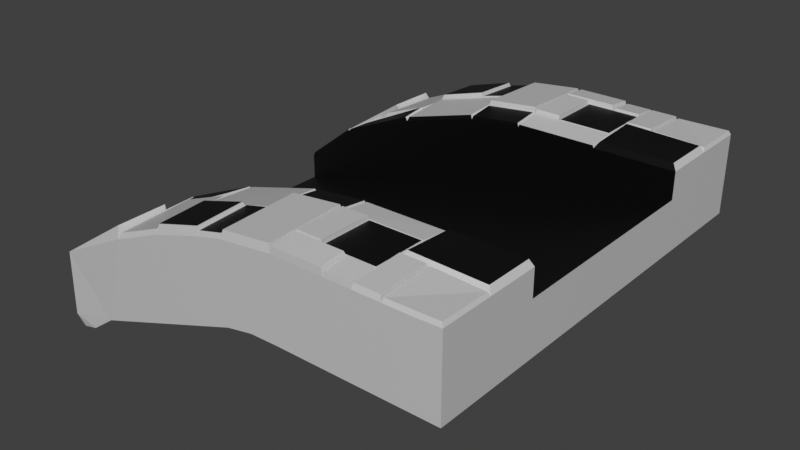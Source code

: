 # Source: BrickCliff.blend  (saved by Blender 2.93.21; exported with 4.5.12 LTS)
import bpy
from mathutils import Matrix  # noqa: F401  (used for matrix-valued properties, if any)

bpy.ops.wm.read_factory_settings(use_empty=True)
scene = bpy.context.scene
scene.name = 'Scene'

# ---- collections
col_collection = bpy.data.collections.new('Collection'); scene.collection.children.link(col_collection)

# ---- materials (node trees are filled in below, after node groups)
mat_rock = bpy.data.materials.new('Rock')
mat_rock.use_transparent_shadow = False
mat_path = bpy.data.materials.new('Path')
mat_path.use_transparent_shadow = False
mat_pathsides = bpy.data.materials.new('PathSides')
mat_pathsides.use_transparent_shadow = False
mat_rock01 = bpy.data.materials.new('Rock01')
mat_rock01.use_transparent_shadow = False

# ---- material node trees
mat_rock.use_nodes = True; mat_rock.node_tree.nodes.clear()
_N = mat_rock.node_tree.nodes; _L = mat_rock.node_tree.links
n0 = _N.new('ShaderNodeBsdfPrincipled'); n0.name = 'Principled BSDF'; n0.location = (10, 300)
n0.distribution = 'GGX'
n0.subsurface_method = 'BURLEY'
n0.inputs[0].default_value = (0.5926, 0.5926, 0.5926, 1.0)
n0.inputs[3].default_value = 1.45
n0.inputs[27].default_value = (0.0, 0.0, 0.0, 1.0)
n0.inputs[28].default_value = 1.0
n1 = _N.new('ShaderNodeOutputMaterial'); n1.name = 'Material Output'; n1.location = (300, 300)
_L.new(n0.outputs[0], n1.inputs[0])
n1.is_active_output = True
mat_path.use_nodes = True; mat_path.node_tree.nodes.clear()
_N = mat_path.node_tree.nodes; _L = mat_path.node_tree.links
n0 = _N.new('ShaderNodeBsdfPrincipled'); n0.name = 'Principled BSDF'; n0.location = (10, 300)
n0.distribution = 'GGX'
n0.subsurface_method = 'BURLEY'
n0.inputs[0].default_value = (0.0, 0.0, 0.0, 1.0)
n0.inputs[3].default_value = 1.45
n0.inputs[27].default_value = (0.0, 0.0, 0.0, 1.0)
n0.inputs[28].default_value = 1.0
n1 = _N.new('ShaderNodeOutputMaterial'); n1.name = 'Material Output'; n1.location = (300, 300)
_L.new(n0.outputs[0], n1.inputs[0])
n1.is_active_output = True
mat_pathsides.use_nodes = True; mat_pathsides.node_tree.nodes.clear()
_N = mat_pathsides.node_tree.nodes; _L = mat_pathsides.node_tree.links
n0 = _N.new('ShaderNodeBsdfPrincipled'); n0.name = 'Principled BSDF'; n0.location = (10, 300)
n0.distribution = 'GGX'
n0.subsurface_method = 'BURLEY'
n0.inputs[0].default_value = (0.0, 0.0, 0.0, 1.0)
n0.inputs[3].default_value = 1.45
n0.inputs[27].default_value = (0.0, 0.0, 0.0, 1.0)
n0.inputs[28].default_value = 1.0
n1 = _N.new('ShaderNodeOutputMaterial'); n1.name = 'Material Output'; n1.location = (300, 300)
_L.new(n0.outputs[0], n1.inputs[0])
n1.is_active_output = True
mat_rock01.use_nodes = True; mat_rock01.node_tree.nodes.clear()
_N = mat_rock01.node_tree.nodes; _L = mat_rock01.node_tree.links
n0 = _N.new('ShaderNodeBsdfPrincipled'); n0.name = 'Principled BSDF'; n0.location = (10, 300)
n0.distribution = 'GGX'
n0.subsurface_method = 'BURLEY'
n0.inputs[0].default_value = (0.0, 0.0, 0.0, 1.0)
n0.inputs[3].default_value = 1.45
n0.inputs[27].default_value = (0.0, 0.0, 0.0, 1.0)
n0.inputs[28].default_value = 1.0
n1 = _N.new('ShaderNodeOutputMaterial'); n1.name = 'Material Output'; n1.location = (300, 300)
_L.new(n0.outputs[0], n1.inputs[0])
n1.is_active_output = True

# ---- world
world_world = bpy.data.worlds.new('World'); scene.world = world_world
world_world.use_nodes = True; world_world.node_tree.nodes.clear()
_N = world_world.node_tree.nodes; _L = world_world.node_tree.links
n0 = _N.new('ShaderNodeOutputWorld'); n0.name = 'World Output'; n0.location = (300, 300)
n1 = _N.new('ShaderNodeBackground'); n1.name = 'Background'; n1.location = (10, 300)
n1.inputs[0].default_value = (0.05088, 0.05088, 0.05088, 1.0)
_L.new(n1.outputs[0], n0.inputs[0])
n0.is_active_output = True
world_world.color = (0.05088, 0.05088, 0.05088)
world_world.use_sun_shadow = False
world_world.sun_shadow_jitter_overblur = 0.0

# ---- meshes
me_cube_001 = bpy.data.meshes.new('Cube.001')
me_cube_001.from_pydata([(-5.0, 5.0, -0.5557), (5.0, 5.0, 1.897), (-5.0, 2.5, -0.5254), (-5.0, 3.125, -0.5254), (-5.0, 3.75, -0.5254), (-5.0, 4.375, -0.5347), (-5.0, 5.0, -1.15), (-5.0, 5.0, -1.775), (-4.794, 4.967, -2.027), (-4.375, 5.0, -0.455), (-3.75, 5.0, 0.1132), (-3.125, 5.0, 0.6763), (-2.5, 5.0, 0.9104), (-1.875, 5.0, 1.203), (-1.25, 5.0, 1.466), (-0.625, 5.0, 1.586), (0.0, 5.0, 1.739), (0.625, 5.0, 1.861), (1.25, 5.0, 1.877), (1.875, 5.0, 1.877), (2.5, 5.0, 1.877), (3.125, 5.0, 1.877), (3.75, 5.0, 1.877), (4.375, 5.0, 1.877), (5.0, 5.0, 1.272), (5.0, 5.0, 0.6471), (5.0, 5.0, 0.02215), (5.0, 4.375, 1.897), (5.0, 3.75, 1.897), (5.0, 3.125, 1.897), (5.0, 2.5, 1.897), (-4.794, -0.03306, -2.027), (-5.0, 0.0, -1.775), (-5.0, 0.0, -1.15), (-4.794, 0.5919, -2.027), (-5.0, 0.625, -1.775), (-5.0, 0.625, -1.15), (-4.794, 1.217, -2.027), (-5.0, 1.25, -1.775), (-5.0, 1.25, -1.15), (-4.794, 1.842, -2.027), (-5.0, 1.875, -1.775), (-5.0, 1.875, -1.15), (-4.794, 2.467, -2.027), (-5.0, 2.5, -1.775), (-5.0, 2.5, -1.15), (-4.794, 3.092, -2.027), (-5.0, 3.125, -1.775), (-5.0, 3.125, -1.15), (-4.794, 3.717, -2.027), (-5.0, 3.75, -1.775), (-5.0, 3.75, -1.15), (-4.794, 4.342, -2.027), (-5.0, 4.375, -1.775), (-5.0, 4.375, -1.15), (-4.375, 5.0, -1.903), (-4.375, 5.0, -1.381), (-4.375, 5.0, -0.9637), (-3.75, 5.0, -1.456), (-3.75, 5.0, -1.089), (-3.75, 5.0, -0.4638), (-3.125, 5.0, -1.14), (-3.125, 5.0, -0.5242), (-3.125, 5.0, 0.09496), (-2.5, 5.0, -0.8966), (-2.5, 5.0, -0.323), (-2.5, 5.0, 0.302), (-1.875, 5.0, -0.644), (-1.875, 5.0, -0.02663), (-1.875, 5.0, 0.5984), (-1.25, 5.0, -0.3894), (-1.25, 5.0, 0.2356), (-1.25, 5.0, 0.8606), (-0.625, 5.0, -0.269), (-0.625, 5.0, 0.356), (-0.625, 5.0, 0.981), (0.0, 5.0, -0.1157), (0.0, 5.0, 0.5093), (0.0, 5.0, 1.134), (0.625, 5.0, 0.006373), (0.625, 5.0, 0.6314), (0.625, 5.0, 1.256), (1.25, 5.0, 0.02215), (1.25, 5.0, 0.6471), (1.25, 5.0, 1.272), (1.875, 5.0, 0.02215), (1.875, 5.0, 0.6471), (1.875, 5.0, 1.272), (2.5, 5.0, 0.02215), (2.5, 5.0, 0.6471), (2.5, 5.0, 1.271), (3.125, 5.0, 0.02215), (3.125, 5.0, 0.6471), (3.125, 5.0, 1.197), (3.75, 5.0, 0.02215), (3.75, 5.0, 0.6471), (3.75, 5.0, 1.271), (4.375, 5.0, 0.02215), (4.375, 5.0, 0.6471), (4.375, 5.0, 1.272), (5.0, 4.375, 0.02215), (5.0, 4.375, 0.6471), (5.0, 4.375, 1.272), (5.0, 3.75, 0.02215), (5.0, 3.75, 0.6471), (5.0, 3.75, 1.272), (5.0, 3.125, 0.02215), (5.0, 3.125, 0.6471), (5.0, 3.125, 1.272), (5.0, 2.5, 0.02215), (5.0, 2.5, 0.6471), (5.0, 2.5, 1.272), (5.0, 1.875, 0.02215), (5.0, 1.875, 0.6471), (5.0, 1.875, 1.272), (5.0, 1.25, 0.02215), (5.0, 1.25, 0.6471), (5.0, 1.25, 1.272), (5.0, 0.625, 0.02215), (5.0, 0.625, 0.6471), (5.0, 0.625, 1.272), (5.0, 0.0, 0.02215), (5.0, 0.0, 0.6471), (5.0, 0.0, 1.272), (3.101, 4.351, 2.014), (3.75, 4.375, 1.952), (3.125, 4.375, 1.952), (2.5, 4.375, 1.952), (1.875, 4.375, 1.952), (1.25, 4.375, 1.952), (1.266, 4.344, 2.101), (0.0, 4.375, 1.816), (-0.625, 4.375, 1.664), (-0.607, 4.971, 1.705), (-1.875, 4.375, 1.313), (-2.518, 3.094, 1.136), (-3.125, 4.375, 0.755), (4.375, 3.75, 1.952), (3.75, 3.75, 1.952), (3.125, 3.75, 1.952), (3.15, 4.958, 2.001), (1.875, 3.75, 1.952), (1.25, 3.75, 1.952), (1.859, 4.344, 2.101), (0.0, 3.75, 1.81), (-0.625, 3.75, 1.658), (-1.25, 3.75, 1.541), (-1.875, 3.75, 1.287), (-1.93, 3.094, 1.369), (-3.125, 3.75, 0.7612), (-3.75, 3.75, 0.4335), (-4.375, 3.75, -0.09482), (4.378, 4.96, 1.968), (3.796, 4.96, 1.968), (3.125, 3.125, 1.952), (2.5, 3.125, 1.952), (1.875, 3.125, 1.952), (1.25, 3.125, 1.952), (0.625, 3.125, 1.934), (0.0, 3.125, 1.81), (-1.25, 4.946, 1.663), (-1.81, 4.946, 1.439), (-1.875, 3.125, 1.287), (-2.5, 3.125, 1.033), (-3.125, 3.125, 0.7698), (-3.75, 3.125, 0.4442), (-3.136, 3.739, 0.8199), (4.375, 2.5, 1.877), (3.75, 2.5, 1.877), (3.125, 2.5, 1.888), (2.5, 2.5, 1.877), (1.875, 2.5, 1.877), (1.25, 2.5, 1.877), (0.625, 2.5, 1.86), (0.0, 2.5, 1.736), (-0.625, 2.5, 1.624), (-1.25, 2.5, 1.486), (-1.875, 2.5, 1.216), (-2.5, 2.5, 0.9619), (-3.125, 2.5, 0.734), (-3.75, 2.5, 0.4772), (-4.375, 2.5, -0.07194), (4.911, 3.682, 2.041), (4.911, 3.118, 2.041), (4.911, 2.555, 2.041), (4.347, 3.682, 2.091), (3.784, 3.682, 2.091), (3.22, 3.682, 2.091), (4.347, 3.118, 2.091), (3.784, 3.118, 2.091), (3.22, 3.118, 2.091), (4.347, 2.555, 2.023), (3.784, 2.555, 2.023), (3.22, 2.555, 2.033), (4.959, 4.96, 1.986), (4.959, 4.379, 1.986), (4.959, 3.798, 1.986), (4.378, 4.379, 2.037), (3.796, 4.379, 2.037), (4.378, 3.798, 2.037), (3.796, 3.798, 2.037), (2.5, 4.351, 2.014), (1.899, 4.351, 2.014), (3.101, 3.75, 2.014), (2.5, 3.75, 2.014), (1.899, 3.75, 2.014), (3.101, 3.149, 2.014), (2.5, 3.149, 2.014), (1.899, 3.149, 2.014), (3.725, 4.958, 2.001), (3.725, 4.382, 2.07), (3.15, 4.382, 2.07), (3.725, 3.806, 2.07), (3.15, 3.806, 2.07), (2.526, 4.987, 1.991), (3.099, 4.987, 1.991), (3.099, 4.414, 2.06), (2.526, 4.414, 2.06), (1.305, 4.992, 2.044), (1.875, 4.992, 2.044), (2.445, 4.992, 2.044), (2.445, 4.422, 2.112), (1.875, 4.422, 2.112), (1.305, 4.422, 2.112), (0.03026, 4.962, 1.93), (0.625, 4.962, 2.045), (1.22, 4.962, 2.061), (1.22, 4.367, 2.131), (0.625, 4.367, 2.116), (0.03026, 4.367, 2.001), (1.22, 3.772, 2.131), (0.625, 3.772, 2.114), (0.03026, 3.772, 1.999), (1.22, 3.178, 2.131), (0.625, 3.178, 2.115), (0.03026, 3.178, 1.999), (1.859, 3.75, 2.101), (1.266, 3.75, 2.101), (1.859, 3.156, 2.101), (1.266, 3.156, 2.101), (3.105, 3.112, 2.01), (2.493, 3.112, 2.01), (1.881, 3.112, 2.01), (1.27, 3.112, 2.01), (3.105, 2.5, 1.947), (2.493, 2.5, 1.937), (1.881, 2.5, 1.937), (1.27, 2.5, 1.937), (1.218, 3.1, 2.027), (0.625, 3.1, 2.009), (0.0324, 3.1, 1.893), (1.218, 2.507, 1.956), (0.625, 2.507, 1.939), (0.0324, 2.507, 1.823), (-0.0447, 3.716, 1.896), (-0.6399, 3.716, 1.752), (-1.235, 3.716, 1.646), (-1.83, 3.716, 1.405), (-0.0447, 3.121, 1.896), (-0.6399, 3.121, 1.752), (-1.235, 3.121, 1.636), (-1.83, 3.121, 1.393), (-0.0447, 2.526, 1.825), (-0.6399, 2.526, 1.72), (-1.235, 2.526, 1.589), (-1.83, 2.526, 1.324), (-0.69, 4.946, 1.762), (-0.69, 4.386, 1.829), (-1.25, 4.386, 1.729), (-1.81, 4.386, 1.517), (-0.69, 3.826, 1.829), (-1.25, 3.826, 1.73), (-1.81, 3.826, 1.507), (-0.01802, 4.971, 1.85), (-0.01802, 4.382, 1.92), (-0.607, 4.382, 1.775), (-0.01802, 3.793, 1.917), (-0.607, 3.793, 1.773), (-3.073, 4.926, 0.8173), (-2.5, 4.926, 1.022), (-1.927, 4.926, 1.287), (-1.927, 4.353, 1.376), (-2.5, 4.353, 1.125), (-3.073, 4.353, 0.892), (-1.927, 3.779, 1.354), (-2.5, 3.779, 1.129), (-3.073, 3.779, 0.899), (-1.927, 3.206, 1.348), (-2.5, 3.206, 1.12), (-3.073, 3.206, 0.9086), (-3.107, 3.094, 0.9038), (-3.695, 3.094, 0.5135), (-1.93, 2.506, 1.3), (-2.518, 2.506, 1.066), (-3.107, 2.506, 0.8562), (-3.695, 2.506, 0.5356), (-4.974, 2.525, -0.4466), (-4.974, 3.122, -0.4466), (-4.974, 3.718, -0.4466), (-3.781, 3.718, 0.4553), (-4.377, 3.718, -0.02169), (-3.781, 3.122, 0.4693), (-4.377, 3.122, 0.06723), (-3.781, 2.525, 0.4985), (-4.377, 2.525, -0.006616), (-3.739, 3.739, 0.4612), (-3.136, 3.136, 0.8321), (-3.739, 3.136, 0.476), (-5.026, 3.766, -0.2675), (-5.023, 4.357, -0.2711), (-5.022, 4.948, -0.2764), (-4.568, 4.975, 0.02671), (-3.911, 4.94, 0.465), (-3.219, 4.895, 0.9195), (-3.2, 4.296, 0.9448), (-3.817, 4.319, 0.5338), (-4.498, 4.362, 0.07912), (-3.214, 3.709, 0.9427), (-3.813, 3.726, 0.5427), (-4.422, 3.747, 0.1361), (0.0, 0.0, -0.1157)], [], [(31, 35, 34), (32, 36, 35), (34, 38, 37), (35, 39, 38), (37, 41, 40), (39, 41, 38), (40, 44, 43), (42, 44, 41), (43, 47, 46), (45, 47, 44), (46, 50, 49), (48, 50, 47), (49, 53, 52), (51, 53, 50), (2, 48, 45), (3, 51, 48), (4, 54, 51), (5, 6, 54), (54, 7, 53), (53, 8, 52), (56, 58, 55), (56, 60, 59), (59, 61, 58), (60, 62, 59), (62, 64, 61), (63, 65, 62), (64, 68, 67), (65, 69, 68), (67, 71, 70), (68, 72, 71), (71, 73, 70), (72, 74, 71), (74, 76, 73), (75, 77, 74), (76, 80, 79), (77, 81, 80), (79, 83, 82), (81, 83, 80), (83, 85, 82), (84, 86, 83), (85, 89, 88), (86, 90, 89), (89, 91, 88), (89, 93, 92), (91, 95, 94), (93, 95, 92), (94, 98, 97), (96, 98, 95), (7, 55, 8), (7, 57, 56), (6, 9, 57), (57, 10, 60), (10, 63, 60), (11, 66, 63), (12, 69, 66), (69, 14, 72), (14, 75, 72), (75, 16, 78), (78, 17, 81), (17, 84, 81), (18, 87, 84), (87, 20, 90), (90, 21, 93), (21, 96, 93), (22, 99, 96), (23, 24, 99), (99, 25, 98), (98, 26, 97), (101, 103, 100), (101, 105, 104), (104, 106, 103), (105, 107, 104), (107, 109, 106), (108, 110, 107), (109, 113, 112), (110, 114, 113), (112, 116, 115), (113, 117, 116), (116, 118, 115), (117, 119, 116), (119, 121, 118), (120, 122, 119), (25, 100, 26), (25, 102, 101), (24, 27, 102), (102, 28, 105), (28, 108, 105), (29, 111, 108), (1, 23, 152, 194), (139, 138, 212, 213), (128, 141, 205, 202), (126, 127, 201, 124), (128, 129, 130, 143), (236, 239, 238), (143, 237, 236), (144, 131, 274, 276), (15, 14, 160, 266), (145, 132, 267, 270), (135, 294, 293), (135, 292, 148), (152, 195, 194), (198, 199, 197), (156, 155, 207, 208), (154, 139, 203, 206), (142, 157, 239, 237), (144, 159, 235, 232), (142, 129, 227, 230), (269, 271, 268), (268, 270, 267), (159, 144, 254, 258), (136, 149, 286, 283), (162, 147, 284, 287), (149, 150, 305, 166), (3, 2, 296, 297), (154, 169, 193, 190), (167, 30, 184, 191), (171, 170, 245, 246), (155, 156, 242, 241), (169, 154, 240, 244), (159, 174, 253, 250), (173, 172, 251, 252), (175, 174, 262, 263), (144, 145, 255, 254), (147, 162, 261, 257), (162, 163, 135, 148), (164, 165, 291, 290), (165, 180, 295, 291), (150, 151, 300, 299), (138, 137, 199, 200), (27, 1, 194, 195), (126, 139, 213, 211), (21, 20, 214, 215), (19, 18, 218, 219), (129, 128, 222, 223), (158, 157, 233, 234), (17, 16, 224, 225), (16, 15, 133, 273), (134, 147, 272, 269), (146, 145, 270, 271), (134, 13, 280, 281), (13, 12, 279, 280), (11, 10, 312, 313), (5, 4, 308, 309), (149, 136, 314, 317), (10, 9, 311, 312), (151, 4, 298, 300), (2, 181, 304, 296), (30, 29, 183, 184), (168, 167, 191, 192), (125, 138, 200, 198), (111, 45, 42), (174, 177, 45), (31, 32, 35), (32, 33, 36), (34, 35, 38), (35, 36, 39), (37, 38, 41), (39, 42, 41), (40, 41, 44), (42, 45, 44), (43, 44, 47), (45, 48, 47), (46, 47, 50), (48, 51, 50), (49, 50, 53), (51, 54, 53), (2, 3, 48), (3, 4, 51), (4, 5, 54), (5, 0, 6), (54, 6, 7), (53, 7, 8), (56, 59, 58), (56, 57, 60), (59, 62, 61), (60, 63, 62), (62, 65, 64), (63, 66, 65), (64, 65, 68), (65, 66, 69), (67, 68, 71), (68, 69, 72), (71, 74, 73), (72, 75, 74), (74, 77, 76), (75, 78, 77), (76, 77, 80), (77, 78, 81), (79, 80, 83), (81, 84, 83), (83, 86, 85), (84, 87, 86), (85, 86, 89), (86, 87, 90), (89, 92, 91), (89, 90, 93), (91, 92, 95), (93, 96, 95), (94, 95, 98), (96, 99, 98), (7, 56, 55), (7, 6, 57), (6, 0, 9), (57, 9, 10), (10, 11, 63), (11, 12, 66), (12, 13, 69), (69, 13, 14), (14, 15, 75), (75, 15, 16), (78, 16, 17), (17, 18, 84), (18, 19, 87), (87, 19, 20), (90, 20, 21), (21, 22, 96), (22, 23, 99), (23, 1, 24), (99, 24, 25), (98, 25, 26), (101, 104, 103), (101, 102, 105), (104, 107, 106), (105, 108, 107), (107, 110, 109), (108, 111, 110), (109, 110, 113), (110, 111, 114), (112, 113, 116), (113, 114, 117), (116, 119, 118), (117, 120, 119), (119, 122, 121), (120, 123, 122), (25, 101, 100), (25, 24, 102), (24, 1, 27), (102, 27, 28), (28, 29, 108), (29, 30, 111), (137, 28, 196, 199), (22, 21, 140, 209), (127, 128, 202, 201), (141, 156, 208, 205), (129, 142, 237, 130), (16, 131, 229, 224), (131, 144, 232, 229), (15, 132, 275, 133), (14, 13, 161, 160), (132, 15, 266, 267), (164, 163, 288, 289), (149, 164, 289, 286), (151, 150, 318, 319), (9, 0, 310, 311), (137, 138, 186, 185), (29, 28, 182, 183), (139, 126, 124, 203), (155, 154, 206, 207), (156, 141, 236, 238), (157, 142, 230, 233), (129, 18, 226, 227), (174, 159, 258, 262), (177, 176, 264, 265), (146, 147, 257, 256), (12, 11, 278, 279), (147, 134, 281, 284), (150, 165, 307, 305), (4, 3, 297, 298), (28, 137, 185, 182), (139, 154, 190, 187), (170, 169, 244, 245), (172, 171, 246, 247), (154, 155, 241, 240), (157, 158, 249, 248), (174, 173, 252, 253), (162, 177, 265, 261), (176, 175, 263, 264), (145, 146, 256, 255), (179, 178, 293, 294), (163, 164, 290, 135), (177, 162, 148, 292), (180, 165, 301, 303), (23, 22, 153, 152), (28, 27, 195, 196), (125, 22, 209, 210), (126, 21, 215, 216), (128, 127, 221, 222), (20, 19, 219, 220), (18, 17, 225, 226), (159, 158, 234, 235), (145, 144, 276, 277), (13, 134, 269, 161), (147, 146, 271, 272), (163, 162, 287, 288), (11, 136, 283, 278), (4, 151, 319, 308), (150, 149, 317, 318), (0, 5, 309, 310), (136, 11, 313, 314), (165, 150, 299, 301), (181, 180, 303, 304), (169, 168, 192, 193), (138, 139, 187, 186), (22, 125, 198, 153), (31, 34, 76), (34, 37, 70), (37, 40, 67), (37, 67, 70), (40, 43, 67), (46, 49, 58), (49, 52, 55), (43, 46, 64), (67, 43, 64), (49, 55, 58), (52, 8, 55), (58, 61, 46), (64, 46, 61), (34, 70, 73), (73, 76, 34), (76, 79, 121), (76, 121, 320), (118, 79, 115), (79, 82, 115), (82, 85, 115), (88, 91, 106), (91, 94, 106), (85, 88, 112), (115, 85, 112), (79, 118, 121), (94, 97, 100), (97, 26, 100), (100, 103, 94), (103, 106, 94), (109, 112, 88), (106, 109, 88), (123, 120, 33), (36, 33, 120), (36, 120, 117), (117, 114, 39), (114, 111, 42), (117, 39, 36), (39, 114, 42), (181, 2, 45), (45, 111, 174), (111, 30, 167), (111, 167, 168), (180, 181, 45), (178, 179, 180), (175, 176, 177), (177, 178, 45), (178, 180, 45), (111, 168, 170), (168, 169, 170), (171, 172, 111), (172, 173, 111), (111, 173, 174), (170, 171, 111), (174, 175, 177), (186, 188, 185), (187, 189, 186), (188, 192, 191), (189, 193, 192), (183, 191, 184), (182, 188, 183), (186, 189, 188), (187, 190, 189), (188, 189, 192), (189, 190, 193), (183, 188, 191), (182, 185, 188), (152, 198, 197), (197, 196, 195), (198, 200, 199), (152, 197, 195), (152, 153, 198), (197, 199, 196), (124, 204, 203), (201, 205, 204), (203, 207, 206), (204, 208, 207), (124, 201, 204), (201, 202, 205), (203, 204, 207), (204, 205, 208), (211, 212, 210), (209, 211, 210), (211, 213, 212), (209, 140, 211), (21, 126, 211, 140), (138, 125, 210, 212), (214, 216, 215), (214, 217, 216), (127, 126, 216, 217), (20, 127, 217, 214), (219, 221, 220), (218, 222, 219), (219, 222, 221), (218, 223, 222), (18, 129, 223, 218), (127, 20, 220, 221), (227, 231, 230), (229, 231, 228), (230, 234, 233), (232, 234, 231), (225, 227, 226), (225, 229, 228), (227, 228, 231), (229, 232, 231), (230, 231, 234), (232, 235, 234), (225, 228, 227), (225, 224, 229), (143, 130, 237), (236, 237, 239), (157, 156, 238, 239), (141, 128, 143, 236), (241, 244, 240), (242, 245, 241), (243, 246, 242), (241, 245, 244), (242, 246, 245), (243, 247, 246), (157, 172, 247, 243), (156, 157, 243, 242), (249, 251, 248), (249, 253, 252), (249, 252, 251), (249, 250, 253), (172, 157, 248, 251), (158, 159, 250, 249), (255, 258, 254), (256, 259, 255), (257, 260, 256), (258, 263, 262), (259, 264, 263), (261, 264, 260), (255, 259, 258), (256, 260, 259), (257, 261, 260), (258, 259, 263), (259, 260, 264), (261, 265, 264), (160, 267, 266), (161, 268, 160), (268, 271, 270), (269, 272, 271), (160, 268, 267), (161, 269, 268), (275, 276, 274), (273, 275, 274), (275, 277, 276), (273, 133, 275), (131, 16, 273, 274), (132, 145, 277, 275), (281, 285, 284), (282, 286, 285), (285, 287, 284), (286, 288, 285), (280, 282, 281), (279, 283, 282), (281, 282, 285), (282, 283, 286), (285, 288, 287), (286, 289, 288), (280, 279, 282), (279, 278, 283), (291, 294, 290), (135, 293, 292), (135, 290, 294), (291, 295, 294), (180, 179, 294, 295), (178, 177, 292, 293), (299, 302, 301), (302, 303, 301), (298, 302, 300), (297, 304, 302), (299, 300, 302), (302, 304, 303), (298, 297, 302), (297, 296, 304), (166, 307, 306), (166, 305, 307), (165, 164, 306, 307), (164, 149, 166, 306), (314, 318, 317), (315, 319, 318), (312, 314, 313), (312, 316, 315), (311, 309, 316), (316, 308, 319), (314, 315, 318), (315, 316, 319), (312, 315, 314), (312, 311, 316), (311, 310, 309), (316, 309, 308), (31, 76, 320)])
me_cube_001.polygons.foreach_set('material_index', [0, 0, 0, 0, 0, 0, 0, 0, 0, 0, 0, 0, 0, 0, 0, 0, 0, 0, 0, 0, 0, 0, 0, 0, 0, 0, 0, 0, 0, 0, 0, 0, 0, 0, 0, 0, 0, 0, 0, 0, 0, 0, 0, 0, 0, 0, 0, 0, 0, 0, 0, 0, 0, 0, 0, 0, 0, 0, 0, 0, 0, 0, 0, 0, 0, 0, 0, 0, 0, 0, 0, 0, 0, 0, 0, 0, 0, 0, 0, 0, 0, 0, 0, 0, 0, 0, 0, 0, 0, 0, 0, 0, 0, 0, 0, 0, 0, 0, 3, 3, 0, 0, 0, 0, 0, 0, 0, 3, 3, 0, 0, 0, 0, 0, 0, 2, 2, 0, 0, 0, 2, 2, 0, 0, 0, 0, 0, 0, 0, 0, 0, 0, 0, 0, 0, 0, 0, 0, 0, 0, 0, 0, 0, 0, 0, 0, 2, 0, 2, 0, 1, 2, 0, 0, 0, 0, 0, 0, 0, 0, 0, 0, 0, 0, 0, 0, 0, 0, 0, 0, 0, 0, 0, 0, 0, 0, 0, 0, 0, 0, 0, 0, 0, 0, 0, 0, 0, 0, 0, 0, 0, 0, 0, 0, 0, 0, 0, 0, 0, 0, 0, 0, 0, 0, 0, 0, 0, 0, 0, 0, 0, 0, 0, 0, 0, 0, 0, 0, 0, 0, 0, 0, 0, 0, 0, 0, 0, 0, 0, 0, 0, 0, 0, 0, 0, 0, 0, 0, 0, 0, 0, 0, 0, 0, 0, 0, 0, 0, 0, 0, 0, 0, 0, 0, 0, 0, 0, 0, 0, 0, 0, 0, 2, 0, 0, 0, 0, 0, 0, 0, 2, 2, 0, 0, 2, 0, 2, 0, 2, 0, 0, 0, 0, 0, 0, 0, 0, 0, 0, 0, 0, 0, 0, 0, 0, 0, 0, 0, 0, 0, 2, 2, 0, 0, 0, 0, 0, 0, 0, 0, 0, 0, 0, 0, 0, 0, 0, 0, 0, 0, 0, 0, 0, 0, 0, 0, 0, 0, 0, 0, 0, 0, 0, 0, 0, 1, 1, 1, 1, 1, 1, 1, 2, 2, 2, 2, 2, 2, 2, 2, 2, 2, 2, 2, 2, 2, 2, 2, 3, 3, 3, 3, 3, 3, 3, 3, 3, 3, 3, 3, 0, 0, 0, 0, 0, 0, 3, 3, 3, 3, 3, 3, 3, 3, 0, 0, 0, 0, 0, 0, 0, 0, 0, 0, 0, 0, 0, 0, 0, 0, 0, 0, 0, 0, 0, 0, 0, 0, 0, 0, 0, 0, 0, 0, 0, 0, 0, 0, 0, 0, 0, 0, 0, 0, 3, 3, 3, 3, 0, 0, 0, 0, 0, 0, 0, 0, 0, 0, 0, 0, 0, 0, 3, 3, 3, 3, 3, 3, 3, 3, 3, 3, 0, 0, 0, 0, 0, 0, 0, 0, 0, 0, 0, 0, 0, 0, 3, 3, 3, 3, 2, 2, 0, 0, 0, 0, 0, 0, 0, 0, 3, 3, 0, 0, 3, 3, 3, 3, 3, 3, 3, 3, 3, 3, 3, 3, 0])
_uv = me_cube_001.uv_layers.new(name='UVMap')
_uv.uv.foreach_set('vector', [0.5781, 0.125, 0.5938, 0.1406, 0.5781, 0.1406, 0.5938, 0.125, 0.6094, 0.1406, 0.5938, 0.1406, 0.5781, 0.1406, 0.5938, 0.1563, 0.5781, 0.1563, 0.5938, 0.1406, 0.6094, 0.1563, 0.5938, 0.1563, 0.5781, 0.1563, 0.5938, 0.1719, 0.5781, 0.1719, 0.6094, 0.1563, 0.5938, 0.1719, 0.5938, 0.1563, 0.5781, 0.1719, 0.5938, 0.1875, 0.5781, 0.1875, 0.6094, 0.1719, 0.5938, 0.1875, 0.5938, 0.1719, 0.5781, 0.1875, 0.5938, 0.2031, 0.5781, 0.2031, 0.6094, 0.1875, 0.5938, 0.2031, 0.5938, 0.1875, 0.5781, 0.2031, 0.5938, 0.2188, 0.5781, 0.2188, 0.6094, 0.2031, 0.5938, 0.2188, 0.5938, 0.2031, 0.5781, 0.2188, 0.5938, 0.2344, 0.5781, 0.2344, 0.6094, 0.2188, 0.5938, 0.2344, 0.5938, 0.2188, 0.625, 0.1875, 0.6094, 0.2031, 0.6094, 0.1875, 0.625, 0.2031, 0.6094, 0.2188, 0.6094, 0.2031, 0.625, 0.2188, 0.6094, 0.2344, 0.6094, 0.2188, 0.625, 0.2344, 0.6094, 0.25, 0.6094, 0.2344, 0.6094, 0.2344, 0.5938, 0.25, 0.5938, 0.2344, 0.5938, 0.2344, 0.5781, 0.25, 0.5781, 0.2344, 0.5938, 0.2656, 0.5781, 0.2813, 0.5781, 0.2656, 0.5938, 0.2656, 0.6094, 0.2813, 0.5938, 0.2813, 0.5938, 0.2813, 0.5781, 0.2969, 0.5781, 0.2813, 0.6094, 0.2813, 0.5938, 0.2969, 0.5938, 0.2813, 0.5938, 0.2969, 0.5781, 0.3125, 0.5781, 0.2969, 0.6094, 0.2969, 0.5938, 0.3125, 0.5938, 0.2969, 0.5781, 0.3125, 0.5938, 0.3281, 0.5781, 0.3281, 0.5938, 0.3125, 0.6094, 0.3281, 0.5938, 0.3281, 0.5781, 0.3281, 0.5938, 0.3438, 0.5781, 0.3438, 0.5938, 0.3281, 0.6094, 0.3438, 0.5938, 0.3438, 0.5938, 0.3438, 0.5781, 0.3594, 0.5781, 0.3438, 0.6094, 0.3438, 0.5938, 0.3594, 0.5938, 0.3438, 0.5938, 0.3594, 0.5781, 0.375, 0.5781, 0.3594, 0.6094, 0.3594, 0.5938, 0.375, 0.5938, 0.3594, 0.5781, 0.375, 0.5938, 0.3906, 0.5781, 0.3906, 0.5938, 0.375, 0.6094, 0.3906, 0.5938, 0.3906, 0.5781, 0.3906, 0.5938, 0.4063, 0.5781, 0.4063, 0.6094, 0.3906, 0.5938, 0.4063, 0.5938, 0.3906, 0.5938, 0.4063, 0.5781, 0.4219, 0.5781, 0.4063, 0.6094, 0.4062, 0.5938, 0.4219, 0.5938, 0.4063, 0.5781, 0.4219, 0.5938, 0.4375, 0.5781, 0.4375, 0.5938, 0.4219, 0.6094, 0.4375, 0.5938, 0.4375, 0.5938, 0.4375, 0.5781, 0.4531, 0.5781, 0.4375, 0.5938, 0.4375, 0.6094, 0.4531, 0.5938, 0.4531, 0.5781, 0.4531, 0.5938, 0.4688, 0.5781, 0.4688, 0.6094, 0.4531, 0.5938, 0.4688, 0.5938, 0.4531, 0.5781, 0.4688, 0.5938, 0.4844, 0.5781, 0.4844, 0.6094, 0.4688, 0.5938, 0.4844, 0.5938, 0.4688, 0.5938, 0.25, 0.5781, 0.2656, 0.5781, 0.25, 0.5938, 0.25, 0.6094, 0.2656, 0.5938, 0.2656, 0.6094, 0.25, 0.625, 0.2656, 0.6094, 0.2656, 0.6094, 0.2656, 0.625, 0.2813, 0.6094, 0.2813, 0.625, 0.2813, 0.6094, 0.2969, 0.6094, 0.2813, 0.625, 0.2969, 0.6094, 0.3125, 0.6094, 0.2969, 0.625, 0.3125, 0.6094, 0.3281, 0.6094, 0.3125, 0.6094, 0.3281, 0.625, 0.3438, 0.6094, 0.3438, 0.625, 0.3438, 0.6094, 0.3594, 0.6094, 0.3438, 0.6094, 0.3594, 0.625, 0.375, 0.6094, 0.375, 0.6094, 0.375, 0.625, 0.3906, 0.6094, 0.3906, 0.625, 0.3906, 0.6094, 0.4062, 0.6094, 0.3906, 0.625, 0.4062, 0.6094, 0.4219, 0.6094, 0.4062, 0.6094, 0.4219, 0.625, 0.4375, 0.6094, 0.4375, 0.6094, 0.4375, 0.625, 0.4531, 0.6094, 0.4531, 0.625, 0.4531, 0.6094, 0.4688, 0.6094, 0.4531, 0.625, 0.4688, 0.6094, 0.4844, 0.6094, 0.4688, 0.625, 0.4844, 0.6094, 0.5, 0.6094, 0.4844, 0.6094, 0.4844, 0.5938, 0.5, 0.5938, 0.4844, 0.5938, 0.4844, 0.5781, 0.5, 0.5781, 0.4844, 0.5938, 0.5156, 0.5781, 0.5312, 0.5781, 0.5156, 0.5938, 0.5156, 0.6094, 0.5313, 0.5938, 0.5312, 0.5938, 0.5312, 0.5781, 0.5469, 0.5781, 0.5312, 0.6094, 0.5313, 0.5938, 0.5469, 0.5938, 0.5312, 0.5938, 0.5469, 0.5781, 0.5625, 0.5781, 0.5469, 0.6094, 0.5469, 0.5938, 0.5625, 0.5938, 0.5469, 0.5781, 0.5625, 0.5938, 0.5781, 0.5781, 0.5781, 0.5938, 0.5625, 0.6094, 0.5781, 0.5938, 0.5781, 0.5781, 0.5781, 0.5938, 0.5938, 0.5781, 0.5938, 0.5938, 0.5781, 0.6094, 0.5938, 0.5938, 0.5938, 0.5938, 0.5938, 0.5781, 0.6094, 0.5781, 0.5938, 0.6094, 0.5938, 0.5938, 0.6094, 0.5938, 0.5938, 0.5938, 0.6094, 0.5781, 0.625, 0.5781, 0.6094, 0.6094, 0.6094, 0.5938, 0.625, 0.5938, 0.6094, 0.5938, 0.5, 0.5781, 0.5156, 0.5781, 0.5, 0.5938, 0.5, 0.6094, 0.5156, 0.5938, 0.5156, 0.6094, 0.5, 0.625, 0.5156, 0.6094, 0.5156, 0.6094, 0.5156, 0.625, 0.5313, 0.6094, 0.5313, 0.625, 0.5313, 0.6094, 0.5469, 0.6094, 0.5313, 0.625, 0.5469, 0.6094, 0.5625, 0.6094, 0.5469, 0.625, 0.5, 0.625, 0.4844, 0.625, 0.4844, 0.625, 0.5, 0.6719, 0.5313, 0.6562, 0.5312, 0.6562, 0.5312, 0.6719, 0.5313, 0.7031, 0.5156, 0.7031, 0.5312, 0.7031, 0.5312, 0.7031, 0.5156, 0.6719, 0.5156, 0.6875, 0.5156, 0.6875, 0.5156, 0.6719, 0.5156, 0.7031, 0.5156, 0.7188, 0.5156, 0.7188, 0.5156, 0.7031, 0.5156, 0.7031, 0.5312, 0.7188, 0.5469, 0.7031, 0.5469, 0.7031, 0.5156, 0.7188, 0.5313, 0.7031, 0.5312, 0.75, 0.5312, 0.75, 0.5156, 0.75, 0.5156, 0.75, 0.5312, 0.625, 0.3594, 0.625, 0.3438, 0.625, 0.3438, 0.625, 0.3594, 0.7656, 0.5313, 0.7656, 0.5156, 0.7656, 0.5156, 0.7656, 0.5313, 0.8125, 0.5469, 0.8281, 0.5625, 0.8125, 0.5625, 0.8125, 0.5469, 0.7969, 0.5625, 0.7969, 0.5469, 0.6406, 0.5, 0.625, 0.5156, 0.625, 0.5, 0.6563, 0.5156, 0.6406, 0.5313, 0.6406, 0.5156, 0.7031, 0.5469, 0.6875, 0.5469, 0.6875, 0.5469, 0.7031, 0.5469, 0.6719, 0.5469, 0.6719, 0.5313, 0.6719, 0.5313, 0.6719, 0.5469, 0.7188, 0.5313, 0.7188, 0.5469, 0.7188, 0.5469, 0.7188, 0.5313, 0.75, 0.5312, 0.75, 0.5469, 0.75, 0.5469, 0.75, 0.5312, 0.7188, 0.5313, 0.7188, 0.5156, 0.7188, 0.5156, 0.7188, 0.5313, 0.7969, 0.5156, 0.7813, 0.5313, 0.7813, 0.5156, 0.7813, 0.5156, 0.7656, 0.5313, 0.7656, 0.5156, 0.75, 0.5469, 0.75, 0.5312, 0.75, 0.5312, 0.75, 0.5469, 0.8281, 0.5156, 0.8281, 0.5312, 0.8281, 0.5312, 0.8281, 0.5156, 0.7969, 0.5469, 0.7969, 0.5312, 0.7969, 0.5312, 0.7969, 0.5469, 0.8281, 0.5312, 0.8438, 0.5312, 0.8438, 0.5312, 0.8281, 0.5312, 0.625, 0.2031, 0.625, 0.1875, 0.625, 0.1875, 0.625, 0.2031, 0.6719, 0.5469, 0.6719, 0.5625, 0.6719, 0.5625, 0.6719, 0.5469, 0.6406, 0.5625, 0.625, 0.5625, 0.625, 0.5625, 0.6406, 0.5625, 0.7031, 0.5625, 0.6875, 0.5625, 0.6875, 0.5625, 0.7031, 0.5625, 0.6875, 0.5469, 0.7031, 0.5469, 0.7031, 0.5469, 0.6875, 0.5469, 0.6719, 0.5625, 0.6719, 0.5469, 0.6719, 0.5469, 0.6719, 0.5625, 0.75, 0.5469, 0.75, 0.5625, 0.75, 0.5625, 0.75, 0.5469, 0.7344, 0.5625, 0.7188, 0.5625, 0.7188, 0.5625, 0.7344, 0.5625, 0.7656, 0.5625, 0.75, 0.5625, 0.75, 0.5625, 0.7656, 0.5625, 0.75, 0.5312, 0.7656, 0.5313, 0.7656, 0.5313, 0.75, 0.5312, 0.7969, 0.5312, 0.7969, 0.5469, 0.7969, 0.5469, 0.7969, 0.5312, 0.7969, 0.5469, 0.8125, 0.5469, 0.8125, 0.5469, 0.7969, 0.5469, 0.8281, 0.5469, 0.8438, 0.5469, 0.8438, 0.5469, 0.8281, 0.5469, 0.8438, 0.5469, 0.8438, 0.5625, 0.8438, 0.5625, 0.8438, 0.5469, 0.8438, 0.5312, 0.8594, 0.5313, 0.8594, 0.5313, 0.8438, 0.5312, 0.6562, 0.5312, 0.6406, 0.5313, 0.6406, 0.5313, 0.6562, 0.5312, 0.625, 0.5156, 0.625, 0.5, 0.625, 0.5, 0.625, 0.5156, 0.6719, 0.5156, 0.6719, 0.5313, 0.6719, 0.5313, 0.6719, 0.5156, 0.625, 0.4531, 0.625, 0.4375, 0.625, 0.4375, 0.625, 0.4531, 0.625, 0.4219, 0.625, 0.4062, 0.625, 0.4062, 0.625, 0.4219, 0.7188, 0.5156, 0.7031, 0.5156, 0.7031, 0.5156, 0.7188, 0.5156, 0.7344, 0.5469, 0.7188, 0.5469, 0.7188, 0.5469, 0.7344, 0.5469, 0.625, 0.3906, 0.625, 0.375, 0.625, 0.375, 0.625, 0.3906, 0.625, 0.375, 0.625, 0.3594, 0.625, 0.3594, 0.625, 0.375, 0.7969, 0.5156, 0.7969, 0.5312, 0.7969, 0.5312, 0.7969, 0.5156, 0.7813, 0.5313, 0.7656, 0.5313, 0.7656, 0.5313, 0.7813, 0.5313, 0.7969, 0.5156, 0.7969, 0.5, 0.7969, 0.5, 0.7969, 0.5156, 0.625, 0.3281, 0.625, 0.3125, 0.625, 0.3125, 0.625, 0.3281, 0.625, 0.2969, 0.625, 0.2813, 0.625, 0.2813, 0.625, 0.2969, 0.625, 0.2344, 0.625, 0.2188, 0.625, 0.2188, 0.625, 0.2344, 0.8281, 0.5312, 0.8281, 0.5156, 0.8281, 0.5156, 0.8281, 0.5312, 0.625, 0.2813, 0.625, 0.2656, 0.625, 0.2656, 0.625, 0.2813, 0.8594, 0.5313, 0.875, 0.5313, 0.875, 0.5313, 0.8594, 0.5313, 0.875, 0.5625, 0.8594, 0.5625, 0.8594, 0.5625, 0.875, 0.5625, 0.625, 0.5625, 0.625, 0.5469, 0.625, 0.5469, 0.625, 0.5625, 0.6563, 0.5625, 0.6406, 0.5625, 0.6406, 0.5625, 0.6563, 0.5625, 0.6563, 0.5156, 0.6562, 0.5312, 0.6562, 0.5312, 0.6563, 0.5156, 0.6094, 0.5625, 0.6094, 0.1875, 0.6094, 0.1719, 0.75, 0.5625, 0.7969, 0.5625, 0.6094, 0.1875, 0.5781, 0.125, 0.5938, 0.125, 0.5938, 0.1406, 0.5938, 0.125, 0.6094, 0.125, 0.6094, 0.1406, 0.5781, 0.1406, 0.5938, 0.1406, 0.5938, 0.1563, 0.5938, 0.1406, 0.6094, 0.1406, 0.6094, 0.1563, 0.5781, 0.1563, 0.5938, 0.1563, 0.5938, 0.1719, 0.6094, 0.1563, 0.6094, 0.1719, 0.5938, 0.1719, 0.5781, 0.1719, 0.5938, 0.1719, 0.5938, 0.1875, 0.6094, 0.1719, 0.6094, 0.1875, 0.5938, 0.1875, 0.5781, 0.1875, 0.5938, 0.1875, 0.5938, 0.2031, 0.6094, 0.1875, 0.6094, 0.2031, 0.5938, 0.2031, 0.5781, 0.2031, 0.5938, 0.2031, 0.5938, 0.2188, 0.6094, 0.2031, 0.6094, 0.2188, 0.5938, 0.2188, 0.5781, 0.2188, 0.5938, 0.2188, 0.5938, 0.2344, 0.6094, 0.2188, 0.6094, 0.2344, 0.5938, 0.2344, 0.625, 0.1875, 0.625, 0.2031, 0.6094, 0.2031, 0.625, 0.2031, 0.625, 0.2188, 0.6094, 0.2188, 0.625, 0.2188, 0.625, 0.2344, 0.6094, 0.2344, 0.625, 0.2344, 0.625, 0.25, 0.6094, 0.25, 0.6094, 0.2344, 0.6094, 0.25, 0.5938, 0.25, 0.5938, 0.2344, 0.5938, 0.25, 0.5781, 0.25, 0.5938, 0.2656, 0.5938, 0.2813, 0.5781, 0.2813, 0.5938, 0.2656, 0.6094, 0.2656, 0.6094, 0.2813, 0.5938, 0.2813, 0.5938, 0.2969, 0.5781, 0.2969, 0.6094, 0.2813, 0.6094, 0.2969, 0.5938, 0.2969, 0.5938, 0.2969, 0.5938, 0.3125, 0.5781, 0.3125, 0.6094, 0.2969, 0.6094, 0.3125, 0.5938, 0.3125, 0.5781, 0.3125, 0.5938, 0.3125, 0.5938, 0.3281, 0.5938, 0.3125, 0.6094, 0.3125, 0.6094, 0.3281, 0.5781, 0.3281, 0.5938, 0.3281, 0.5938, 0.3438, 0.5938, 0.3281, 0.6094, 0.3281, 0.6094, 0.3438, 0.5938, 0.3438, 0.5938, 0.3594, 0.5781, 0.3594, 0.6094, 0.3438, 0.6094, 0.3594, 0.5938, 0.3594, 0.5938, 0.3594, 0.5938, 0.375, 0.5781, 0.375, 0.6094, 0.3594, 0.6094, 0.375, 0.5938, 0.375, 0.5781, 0.375, 0.5938, 0.375, 0.5938, 0.3906, 0.5938, 0.375, 0.6094, 0.375, 0.6094, 0.3906, 0.5781, 0.3906, 0.5938, 0.3906, 0.5938, 0.4063, 0.6094, 0.3906, 0.6094, 0.4062, 0.5938, 0.4063, 0.5938, 0.4063, 0.5938, 0.4219, 0.5781, 0.4219, 0.6094, 0.4062, 0.6094, 0.4219, 0.5938, 0.4219, 0.5781, 0.4219, 0.5938, 0.4219, 0.5938, 0.4375, 0.5938, 0.4219, 0.6094, 0.4219, 0.6094, 0.4375, 0.5938, 0.4375, 0.5938, 0.4531, 0.5781, 0.4531, 0.5938, 0.4375, 0.6094, 0.4375, 0.6094, 0.4531, 0.5781, 0.4531, 0.5938, 0.4531, 0.5938, 0.4688, 0.6094, 0.4531, 0.6094, 0.4688, 0.5938, 0.4688, 0.5781, 0.4688, 0.5938, 0.4688, 0.5938, 0.4844, 0.6094, 0.4688, 0.6094, 0.4844, 0.5938, 0.4844, 0.5938, 0.25, 0.5938, 0.2656, 0.5781, 0.2656, 0.5938, 0.25, 0.6094, 0.25, 0.6094, 0.2656, 0.6094, 0.25, 0.625, 0.25, 0.625, 0.2656, 0.6094, 0.2656, 0.625, 0.2656, 0.625, 0.2813, 0.625, 0.2813, 0.625, 0.2969, 0.6094, 0.2969, 0.625, 0.2969, 0.625, 0.3125, 0.6094, 0.3125, 0.625, 0.3125, 0.625, 0.3281, 0.6094, 0.3281, 0.6094, 0.3281, 0.625, 0.3281, 0.625, 0.3438, 0.625, 0.3438, 0.625, 0.3594, 0.6094, 0.3594, 0.6094, 0.3594, 0.625, 0.3594, 0.625, 0.375, 0.6094, 0.375, 0.625, 0.375, 0.625, 0.3906, 0.625, 0.3906, 0.625, 0.4062, 0.6094, 0.4062, 0.625, 0.4062, 0.625, 0.4219, 0.6094, 0.4219, 0.6094, 0.4219, 0.625, 0.4219, 0.625, 0.4375, 0.6094, 0.4375, 0.625, 0.4375, 0.625, 0.4531, 0.625, 0.4531, 0.625, 0.4688, 0.6094, 0.4688, 0.625, 0.4688, 0.625, 0.4844, 0.6094, 0.4844, 0.625, 0.4844, 0.625, 0.5, 0.6094, 0.5, 0.6094, 0.4844, 0.6094, 0.5, 0.5938, 0.5, 0.5938, 0.4844, 0.5938, 0.5, 0.5781, 0.5, 0.5938, 0.5156, 0.5938, 0.5312, 0.5781, 0.5312, 0.5938, 0.5156, 0.6094, 0.5156, 0.6094, 0.5313, 0.5938, 0.5312, 0.5938, 0.5469, 0.5781, 0.5469, 0.6094, 0.5313, 0.6094, 0.5469, 0.5938, 0.5469, 0.5938, 0.5469, 0.5938, 0.5625, 0.5781, 0.5625, 0.6094, 0.5469, 0.6094, 0.5625, 0.5938, 0.5625, 0.5781, 0.5625, 0.5938, 0.5625, 0.5938, 0.5781, 0.5938, 0.5625, 0.6094, 0.5625, 0.6094, 0.5781, 0.5781, 0.5781, 0.5938, 0.5781, 0.5938, 0.5938, 0.5938, 0.5781, 0.6094, 0.5781, 0.6094, 0.5938, 0.5938, 0.5938, 0.5938, 0.6094, 0.5781, 0.6094, 0.6094, 0.5938, 0.6094, 0.6094, 0.5938, 0.6094, 0.5938, 0.6094, 0.5938, 0.625, 0.5781, 0.625, 0.6094, 0.6094, 0.6094, 0.625, 0.5938, 0.625, 0.5938, 0.5, 0.5938, 0.5156, 0.5781, 0.5156, 0.5938, 0.5, 0.6094, 0.5, 0.6094, 0.5156, 0.6094, 0.5, 0.625, 0.5, 0.625, 0.5156, 0.6094, 0.5156, 0.625, 0.5156, 0.625, 0.5313, 0.625, 0.5313, 0.625, 0.5469, 0.6094, 0.5469, 0.625, 0.5469, 0.625, 0.5625, 0.6094, 0.5625, 0.6406, 0.5313, 0.625, 0.5313, 0.625, 0.5313, 0.6406, 0.5313, 0.625, 0.4688, 0.625, 0.4531, 0.625, 0.4531, 0.625, 0.4688, 0.6875, 0.5156, 0.7031, 0.5156, 0.7031, 0.5156, 0.6875, 0.5156, 0.7031, 0.5312, 0.7031, 0.5469, 0.7031, 0.5469, 0.7031, 0.5312, 0.7188, 0.5156, 0.7188, 0.5313, 0.7188, 0.5313, 0.7188, 0.5156, 0.75, 0.5, 0.75, 0.5156, 0.75, 0.5156, 0.75, 0.5, 0.75, 0.5156, 0.75, 0.5312, 0.75, 0.5312, 0.75, 0.5156, 0.7656, 0.5, 0.7656, 0.5156, 0.7656, 0.5156, 0.7656, 0.5, 0.625, 0.3438, 0.625, 0.3281, 0.625, 0.3281, 0.625, 0.3438, 0.7656, 0.5156, 0.7656, 0.5, 0.7656, 0.5, 0.7656, 0.5156, 0.8281, 0.5469, 0.8125, 0.5469, 0.8125, 0.5469, 0.8281, 0.5469, 0.8281, 0.5312, 0.8281, 0.5469, 0.8281, 0.5469, 0.8281, 0.5312, 0.8594, 0.5313, 0.8438, 0.5312, 0.8438, 0.5312, 0.8594, 0.5313, 0.625, 0.2656, 0.625, 0.25, 0.625, 0.25, 0.625, 0.2656, 0.6406, 0.5313, 0.6562, 0.5312, 0.6562, 0.5312, 0.6406, 0.5313, 0.625, 0.5469, 0.625, 0.5313, 0.625, 0.5313, 0.625, 0.5469, 0.6719, 0.5313, 0.6719, 0.5156, 0.6719, 0.5156, 0.6719, 0.5313, 0.6875, 0.5469, 0.6719, 0.5469, 0.6719, 0.5469, 0.6875, 0.5469, 0.7031, 0.5469, 0.7031, 0.5312, 0.7031, 0.5312, 0.7031, 0.5469, 0.7188, 0.5469, 0.7188, 0.5313, 0.7188, 0.5313, 0.7188, 0.5469, 0.7188, 0.5156, 0.7188, 0.5, 0.7188, 0.5, 0.7188, 0.5156, 0.75, 0.5625, 0.75, 0.5469, 0.75, 0.5469, 0.75, 0.5625, 0.7969, 0.5625, 0.7813, 0.5625, 0.7813, 0.5625, 0.7969, 0.5625, 0.7813, 0.5313, 0.7969, 0.5312, 0.7969, 0.5312, 0.7813, 0.5313, 0.625, 0.3125, 0.625, 0.2969, 0.625, 0.2969, 0.625, 0.3125, 0.7969, 0.5312, 0.7969, 0.5156, 0.7969, 0.5156, 0.7969, 0.5312, 0.8438, 0.5312, 0.8438, 0.5469, 0.8438, 0.5469, 0.8438, 0.5312, 0.625, 0.2188, 0.625, 0.2031, 0.625, 0.2031, 0.625, 0.2188, 0.625, 0.5313, 0.6406, 0.5313, 0.6406, 0.5313, 0.625, 0.5313, 0.6719, 0.5313, 0.6719, 0.5469, 0.6719, 0.5469, 0.6719, 0.5313, 0.6875, 0.5625, 0.6719, 0.5625, 0.6719, 0.5625, 0.6875, 0.5625, 0.7188, 0.5625, 0.7031, 0.5625, 0.7031, 0.5625, 0.7188, 0.5625, 0.6719, 0.5469, 0.6875, 0.5469, 0.6875, 0.5469, 0.6719, 0.5469, 0.7188, 0.5469, 0.7344, 0.5469, 0.7344, 0.5469, 0.7188, 0.5469, 0.75, 0.5625, 0.7344, 0.5625, 0.7344, 0.5625, 0.75, 0.5625, 0.7969, 0.5469, 0.7969, 0.5625, 0.7969, 0.5625, 0.7969, 0.5469, 0.7813, 0.5625, 0.7656, 0.5625, 0.7656, 0.5625, 0.7813, 0.5625, 0.7656, 0.5313, 0.7813, 0.5313, 0.7813, 0.5313, 0.7656, 0.5313, 0.8281, 0.5625, 0.8125, 0.5625, 0.8125, 0.5625, 0.8281, 0.5625, 0.8125, 0.5469, 0.8281, 0.5469, 0.8281, 0.5469, 0.8125, 0.5469, 0.7969, 0.5625, 0.7969, 0.5469, 0.7969, 0.5469, 0.7969, 0.5625, 0.8438, 0.5625, 0.8438, 0.5469, 0.8438, 0.5469, 0.8438, 0.5625, 0.625, 0.4844, 0.625, 0.4688, 0.625, 0.4688, 0.625, 0.4844, 0.625, 0.5313, 0.625, 0.5156, 0.625, 0.5156, 0.625, 0.5313, 0.6563, 0.5156, 0.6562, 0.5, 0.6562, 0.5, 0.6563, 0.5156, 0.6719, 0.5156, 0.6719, 0.5, 0.6719, 0.5, 0.6719, 0.5156, 0.7031, 0.5156, 0.6875, 0.5156, 0.6875, 0.5156, 0.7031, 0.5156, 0.625, 0.4375, 0.625, 0.4219, 0.625, 0.4219, 0.625, 0.4375, 0.625, 0.4062, 0.625, 0.3906, 0.625, 0.3906, 0.625, 0.4062, 0.75, 0.5469, 0.7344, 0.5469, 0.7344, 0.5469, 0.75, 0.5469, 0.7656, 0.5313, 0.75, 0.5312, 0.75, 0.5312, 0.7656, 0.5313, 0.7969, 0.5, 0.7969, 0.5156, 0.7969, 0.5156, 0.7969, 0.5, 0.7969, 0.5312, 0.7813, 0.5313, 0.7813, 0.5313, 0.7969, 0.5312, 0.8125, 0.5469, 0.7969, 0.5469, 0.7969, 0.5469, 0.8125, 0.5469, 0.8281, 0.5, 0.8281, 0.5156, 0.8281, 0.5156, 0.8281, 0.5, 0.875, 0.5313, 0.8594, 0.5313, 0.8594, 0.5313, 0.875, 0.5313, 0.8438, 0.5312, 0.8281, 0.5312, 0.8281, 0.5312, 0.8438, 0.5312, 0.625, 0.25, 0.625, 0.2344, 0.625, 0.2344, 0.625, 0.25, 0.8281, 0.5156, 0.8281, 0.5, 0.8281, 0.5, 0.8281, 0.5156, 0.8438, 0.5469, 0.8438, 0.5312, 0.8438, 0.5312, 0.8438, 0.5469, 0.8594, 0.5625, 0.8438, 0.5625, 0.8438, 0.5625, 0.8594, 0.5625, 0.6719, 0.5625, 0.6563, 0.5625, 0.6563, 0.5625, 0.6719, 0.5625, 0.6562, 0.5312, 0.6719, 0.5313, 0.6719, 0.5313, 0.6562, 0.5312, 0.6562, 0.5, 0.6563, 0.5156, 0.6563, 0.5156, 0.6562, 0.5, 0.5781, 0.125, 0.5781, 0.1406, 0.5781, 0.375, 0.5781, 0.1406, 0.5781, 0.1563, 0.5781, 0.3438, 0.5781, 0.1563, 0.5781, 0.1719, 0.5781, 0.3281, 0.5781, 0.1563, 0.5781, 0.3281, 0.5781, 0.3438, 0.5781, 0.1719, 0.5781, 0.1875, 0.5781, 0.3281, 0.5781, 0.2031, 0.5781, 0.2188, 0.5781, 0.2813, 0.5781, 0.2188, 0.5781, 0.2344, 0.5781, 0.2656, 0.5781, 0.1875, 0.5781, 0.2031, 0.5781, 0.3125, 0.5781, 0.3281, 0.5781, 0.1875, 0.5781, 0.3125, 0.5781, 0.2188, 0.5781, 0.2656, 0.5781, 0.2813, 0.5781, 0.2344, 0.5781, 0.25, 0.5781, 0.2656, 0.5781, 0.2813, 0.5781, 0.2969, 0.5781, 0.2031, 0.5781, 0.3125, 0.5781, 0.2031, 0.5781, 0.2969, 0.5781, 0.1406, 0.5781, 0.3438, 0.5781, 0.3594, 0.5781, 0.3594, 0.5781, 0.375, 0.5781, 0.1406, 0.5781, 0.375, 0.5781, 0.3906, 0.5781, 0.625, 0.5781, 0.375, 0.5781, 0.625, 0.0, 0.0, 0.5781, 0.6094, 0.5781, 0.3906, 0.5781, 0.5938, 0.5781, 0.3906, 0.5781, 0.4063, 0.5781, 0.5938, 0.5781, 0.4063, 0.5781, 0.4219, 0.5781, 0.5938, 0.5781, 0.4375, 0.5781, 0.4531, 0.5781, 0.5469, 0.5781, 0.4531, 0.5781, 0.4688, 0.5781, 0.5469, 0.5781, 0.4219, 0.5781, 0.4375, 0.5781, 0.5781, 0.5781, 0.5938, 0.5781, 0.4219, 0.5781, 0.5781, 0.5781, 0.3906, 0.5781, 0.6094, 0.5781, 0.625, 0.5781, 0.4688, 0.5781, 0.4844, 0.5781, 0.5156, 0.5781, 0.4844, 0.5781, 0.5, 0.5781, 0.5156, 0.5781, 0.5156, 0.5781, 0.5312, 0.5781, 0.4688, 0.5781, 0.5312, 0.5781, 0.5469, 0.5781, 0.4688, 0.5781, 0.5625, 0.5781, 0.5781, 0.5781, 0.4375, 0.5781, 0.5469, 0.5781, 0.5625, 0.5781, 0.4375, 0.6094, 0.625, 0.6094, 0.6094, 0.6094, 0.125, 0.6094, 0.1406, 0.6094, 0.125, 0.6094, 0.6094, 0.6094, 0.1406, 0.6094, 0.6094, 0.6094, 0.5938, 0.6094, 0.5938, 0.6094, 0.5781, 0.6094, 0.1563, 0.6094, 0.5781, 0.6094, 0.5625, 0.6094, 0.1719, 0.6094, 0.5938, 0.6094, 0.1563, 0.6094, 0.1406, 0.6094, 0.1563, 0.6094, 0.5781, 0.6094, 0.1719, 0.8594, 0.5625, 0.875, 0.5625, 0.6094, 0.1875, 0.6094, 0.1875, 0.6094, 0.5625, 0.75, 0.5625, 0.6094, 0.5625, 0.625, 0.5625, 0.6406, 0.5625, 0.6094, 0.5625, 0.6406, 0.5625, 0.6563, 0.5625, 0.8438, 0.5625, 0.8594, 0.5625, 0.6094, 0.1875, 0.8125, 0.5625, 0.8281, 0.5625, 0.8438, 0.5625, 0.7656, 0.5625, 0.7813, 0.5625, 0.7969, 0.5625, 0.7969, 0.5625, 0.8125, 0.5625, 0.6094, 0.1875, 0.8125, 0.5625, 0.8438, 0.5625, 0.6094, 0.1875, 0.6094, 0.5625, 0.6563, 0.5625, 0.6875, 0.5625, 0.6563, 0.5625, 0.6719, 0.5625, 0.6875, 0.5625, 0.7031, 0.5625, 0.7188, 0.5625, 0.6094, 0.5625, 0.7188, 0.5625, 0.7344, 0.5625, 0.6094, 0.5625, 0.6094, 0.5625, 0.7344, 0.5625, 0.75, 0.5625, 0.6875, 0.5625, 0.7031, 0.5625, 0.6094, 0.5625, 0.75, 0.5625, 0.7656, 0.5625, 0.7969, 0.5625, 0.6562, 0.5312, 0.6406, 0.5469, 0.6406, 0.5313, 0.6719, 0.5313, 0.6563, 0.5469, 0.6562, 0.5312, 0.6406, 0.5469, 0.6563, 0.5625, 0.6406, 0.5625, 0.6563, 0.5469, 0.6719, 0.5625, 0.6563, 0.5625, 0.625, 0.5469, 0.6406, 0.5625, 0.625, 0.5625, 0.625, 0.5313, 0.6406, 0.5469, 0.625, 0.5469, 0.6562, 0.5312, 0.6563, 0.5469, 0.6406, 0.5469, 0.6719, 0.5313, 0.6719, 0.5469, 0.6563, 0.5469, 0.6406, 0.5469, 0.6563, 0.5469, 0.6563, 0.5625, 0.6563, 0.5469, 0.6719, 0.5469, 0.6719, 0.5625, 0.625, 0.5469, 0.6406, 0.5469, 0.6406, 0.5625, 0.625, 0.5313, 0.6406, 0.5313, 0.6406, 0.5469, 0.6406, 0.5, 0.6563, 0.5156, 0.6406, 0.5156, 0.6406, 0.5156, 0.625, 0.5313, 0.625, 0.5156, 0.6563, 0.5156, 0.6562, 0.5312, 0.6406, 0.5313, 0.6406, 0.5, 0.6406, 0.5156, 0.625, 0.5156, 0.6406, 0.5, 0.6562, 0.5, 0.6563, 0.5156, 0.6406, 0.5156, 0.6406, 0.5313, 0.625, 0.5313, 0.6719, 0.5156, 0.6875, 0.5313, 0.6719, 0.5313, 0.6875, 0.5156, 0.7031, 0.5312, 0.6875, 0.5313, 0.6719, 0.5313, 0.6875, 0.5469, 0.6719, 0.5469, 0.6875, 0.5313, 0.7031, 0.5469, 0.6875, 0.5469, 0.6719, 0.5156, 0.6875, 0.5156, 0.6875, 0.5313, 0.6875, 0.5156, 0.7031, 0.5156, 0.7031, 0.5312, 0.6719, 0.5313, 0.6875, 0.5313, 0.6875, 0.5469, 0.6875, 0.5313, 0.7031, 0.5312, 0.7031, 0.5469, 0.6719, 0.5156, 0.6562, 0.5312, 0.6563, 0.5156, 0.6562, 0.5, 0.6719, 0.5156, 0.6563, 0.5156, 0.6719, 0.5156, 0.6719, 0.5313, 0.6562, 0.5312, 0.6562, 0.5, 0.6719, 0.5, 0.6719, 0.5156, 0.6719, 0.5, 0.6719, 0.5156, 0.6719, 0.5156, 0.6719, 0.5, 0.6562, 0.5312, 0.6563, 0.5156, 0.6563, 0.5156, 0.6562, 0.5312, 0.6875, 0.5, 0.6719, 0.5156, 0.6719, 0.5, 0.6875, 0.5, 0.6875, 0.5156, 0.6719, 0.5156, 0.6875, 0.5156, 0.6719, 0.5156, 0.6719, 0.5156, 0.6875, 0.5156, 0.6875, 0.5, 0.6875, 0.5156, 0.6875, 0.5156, 0.6875, 0.5, 0.7031, 0.5, 0.6875, 0.5156, 0.6875, 0.5, 0.7188, 0.5, 0.7031, 0.5156, 0.7031, 0.5, 0.7031, 0.5, 0.7031, 0.5156, 0.6875, 0.5156, 0.7188, 0.5, 0.7188, 0.5156, 0.7031, 0.5156, 0.7188, 0.5, 0.7188, 0.5156, 0.7188, 0.5156, 0.7188, 0.5, 0.6875, 0.5156, 0.6875, 0.5, 0.6875, 0.5, 0.6875, 0.5156, 0.7188, 0.5156, 0.7344, 0.5313, 0.7188, 0.5313, 0.75, 0.5156, 0.7344, 0.5313, 0.7344, 0.5156, 0.7188, 0.5313, 0.7344, 0.5469, 0.7188, 0.5469, 0.75, 0.5312, 0.7344, 0.5469, 0.7344, 0.5313, 0.7344, 0.5, 0.7188, 0.5156, 0.7188, 0.5, 0.7344, 0.5, 0.75, 0.5156, 0.7344, 0.5156, 0.7188, 0.5156, 0.7344, 0.5156, 0.7344, 0.5313, 0.75, 0.5156, 0.75, 0.5312, 0.7344, 0.5313, 0.7188, 0.5313, 0.7344, 0.5313, 0.7344, 0.5469, 0.75, 0.5312, 0.75, 0.5469, 0.7344, 0.5469, 0.7344, 0.5, 0.7344, 0.5156, 0.7188, 0.5156, 0.7344, 0.5, 0.75, 0.5, 0.75, 0.5156, 0.7031, 0.5156, 0.7188, 0.5156, 0.7188, 0.5313, 0.7031, 0.5312, 0.7188, 0.5313, 0.7188, 0.5469, 0.7188, 0.5469, 0.7031, 0.5469, 0.7031, 0.5469, 0.7188, 0.5469, 0.7031, 0.5312, 0.7031, 0.5156, 0.7031, 0.5156, 0.7031, 0.5312, 0.6875, 0.5469, 0.6719, 0.5625, 0.6719, 0.5469, 0.7031, 0.5469, 0.6875, 0.5625, 0.6875, 0.5469, 0.7188, 0.5469, 0.7031, 0.5625, 0.7031, 0.5469, 0.6875, 0.5469, 0.6875, 0.5625, 0.6719, 0.5625, 0.7031, 0.5469, 0.7031, 0.5625, 0.6875, 0.5625, 0.7188, 0.5469, 0.7188, 0.5625, 0.7031, 0.5625, 0.7188, 0.5469, 0.7188, 0.5625, 0.7188, 0.5625, 0.7188, 0.5469, 0.7031, 0.5469, 0.7188, 0.5469, 0.7188, 0.5469, 0.7031, 0.5469, 0.7344, 0.5469, 0.7188, 0.5625, 0.7188, 0.5469, 0.7344, 0.5469, 0.75, 0.5625, 0.7344, 0.5625, 0.7344, 0.5469, 0.7344, 0.5625, 0.7188, 0.5625, 0.7344, 0.5469, 0.75, 0.5469, 0.75, 0.5625, 0.7188, 0.5625, 0.7188, 0.5469, 0.7188, 0.5469, 0.7188, 0.5625, 0.7344, 0.5469, 0.75, 0.5469, 0.75, 0.5469, 0.7344, 0.5469, 0.7656, 0.5313, 0.75, 0.5469, 0.75, 0.5312, 0.7813, 0.5313, 0.7656, 0.5469, 0.7656, 0.5313, 0.7969, 0.5312, 0.7813, 0.5469, 0.7813, 0.5313, 0.75, 0.5469, 0.7656, 0.5625, 0.75, 0.5625, 0.7656, 0.5469, 0.7813, 0.5625, 0.7656, 0.5625, 0.7969, 0.5469, 0.7813, 0.5625, 0.7813, 0.5469, 0.7656, 0.5313, 0.7656, 0.5469, 0.75, 0.5469, 0.7813, 0.5313, 0.7813, 0.5469, 0.7656, 0.5469, 0.7969, 0.5312, 0.7969, 0.5469, 0.7813, 0.5469, 0.75, 0.5469, 0.7656, 0.5469, 0.7656, 0.5625, 0.7656, 0.5469, 0.7813, 0.5469, 0.7813, 0.5625, 0.7969, 0.5469, 0.7969, 0.5625, 0.7813, 0.5625, 0.7812, 0.5, 0.7656, 0.5156, 0.7656, 0.5, 0.7969, 0.5, 0.7813, 0.5156, 0.7812, 0.5, 0.7813, 0.5156, 0.7813, 0.5313, 0.7656, 0.5313, 0.7969, 0.5156, 0.7969, 0.5312, 0.7813, 0.5313, 0.7812, 0.5, 0.7813, 0.5156, 0.7656, 0.5156, 0.7969, 0.5, 0.7969, 0.5156, 0.7813, 0.5156, 0.7656, 0.5156, 0.75, 0.5312, 0.75, 0.5156, 0.75, 0.5, 0.7656, 0.5156, 0.75, 0.5156, 0.7656, 0.5156, 0.7656, 0.5313, 0.75, 0.5312, 0.75, 0.5, 0.7656, 0.5, 0.7656, 0.5156, 0.75, 0.5156, 0.75, 0.5, 0.75, 0.5, 0.75, 0.5156, 0.7656, 0.5156, 0.7656, 0.5313, 0.7656, 0.5313, 0.7656, 0.5156, 0.7969, 0.5156, 0.8125, 0.5313, 0.7969, 0.5312, 0.8125, 0.5156, 0.8281, 0.5312, 0.8125, 0.5313, 0.8125, 0.5313, 0.7969, 0.5469, 0.7969, 0.5312, 0.8281, 0.5312, 0.8125, 0.5469, 0.8125, 0.5313, 0.7969, 0.5, 0.8125, 0.5156, 0.7969, 0.5156, 0.8125, 0.5, 0.8281, 0.5156, 0.8125, 0.5156, 0.7969, 0.5156, 0.8125, 0.5156, 0.8125, 0.5313, 0.8125, 0.5156, 0.8281, 0.5156, 0.8281, 0.5312, 0.8125, 0.5313, 0.8125, 0.5469, 0.7969, 0.5469, 0.8281, 0.5312, 0.8281, 0.5469, 0.8125, 0.5469, 0.7969, 0.5, 0.8125, 0.5, 0.8125, 0.5156, 0.8125, 0.5, 0.8281, 0.5, 0.8281, 0.5156, 0.8438, 0.5469, 0.8281, 0.5625, 0.8281, 0.5469, 0.8125, 0.5469, 0.8125, 0.5625, 0.7969, 0.5625, 0.8125, 0.5469, 0.8281, 0.5469, 0.8281, 0.5625, 0.8438, 0.5469, 0.8438, 0.5625, 0.8281, 0.5625, 0.8438, 0.5625, 0.8281, 0.5625, 0.8281, 0.5625, 0.8438, 0.5625, 0.8125, 0.5625, 0.7969, 0.5625, 0.7969, 0.5625, 0.8125, 0.5625, 0.8438, 0.5312, 0.8594, 0.5469, 0.8438, 0.5469, 0.8594, 0.5469, 0.8438, 0.5625, 0.8438, 0.5469, 0.875, 0.5313, 0.8594, 0.5469, 0.8594, 0.5313, 0.875, 0.5469, 0.8594, 0.5625, 0.8594, 0.5469, 0.8438, 0.5312, 0.8594, 0.5313, 0.8594, 0.5469, 0.8594, 0.5469, 0.8594, 0.5625, 0.8438, 0.5625, 0.875, 0.5313, 0.875, 0.5469, 0.8594, 0.5469, 0.875, 0.5469, 0.875, 0.5625, 0.8594, 0.5625, 0.8281, 0.5312, 0.8438, 0.5469, 0.8281, 0.5469, 0.8281, 0.5312, 0.8438, 0.5312, 0.8438, 0.5469, 0.8438, 0.5469, 0.8281, 0.5469, 0.8281, 0.5469, 0.8438, 0.5469, 0.8281, 0.5469, 0.8281, 0.5312, 0.8281, 0.5312, 0.8281, 0.5469, 0.8281, 0.5156, 0.8438, 0.5312, 0.8281, 0.5312, 0.8438, 0.5156, 0.8594, 0.5313, 0.8438, 0.5312, 0.8438, 0.5, 0.8281, 0.5156, 0.8281, 0.5, 0.8438, 0.5, 0.8594, 0.5156, 0.8438, 0.5156, 0.8594, 0.5, 0.875, 0.5156, 0.8594, 0.5156, 0.8594, 0.5156, 0.875, 0.5313, 0.8594, 0.5313, 0.8281, 0.5156, 0.8438, 0.5156, 0.8438, 0.5312, 0.8438, 0.5156, 0.8594, 0.5156, 0.8594, 0.5313, 0.8438, 0.5, 0.8438, 0.5156, 0.8281, 0.5156, 0.8438, 0.5, 0.8594, 0.5, 0.8594, 0.5156, 0.8594, 0.5, 0.875, 0.5, 0.875, 0.5156, 0.8594, 0.5156, 0.875, 0.5156, 0.875, 0.5313, 0.5781, 0.125, 0.5781, 0.375, 0.0, 0.0])
me_cube_001.materials.append(mat_rock)
me_cube_001.materials.append(mat_path)
me_cube_001.materials.append(mat_pathsides)
me_cube_001.materials.append(mat_rock01)
me_cube_001.use_remesh_fix_poles = True
me_cube_001.use_remesh_preserve_attributes = False
me_cube_001.update()

# ---- objects
ob_cube = bpy.data.objects.new('Cube', me_cube_001)

# ---- transforms, parenting, visibility, modifiers, constraints
ob_cube.location = (0.0, 0.0, 0.0)
_m = ob_cube.modifiers.new('Mirror', 'MIRROR')
_m.use_axis = (False, True, False)
_m.use_clip = True
_m = ob_cube.modifiers.new('Decimate', 'DECIMATE')
_m.decimate_type = 'DISSOLVE'
_m.angle_limit = 0.2548
_m = ob_cube.modifiers.new('Triangulate', 'TRIANGULATE')

# ---- collection membership
col_collection.objects.link(ob_cube)

# ---- scene / render settings (as saved in the file)
scene.frame_start = 1; scene.frame_end = 250; scene.frame_set(1)
scene.render.engine = 'BLENDER_EEVEE_NEXT'
scene.cycles.use_denoising = False
scene.cycles.samples = 128
scene.cycles.sampling_pattern = 'TABULATED_SOBOL'
scene.cycles.use_adaptive_sampling = False
scene.cycles.use_light_tree = False
scene.view_settings.view_transform = 'Standard'
bpy.context.view_layer.update()

# ---- added for rendering (the .blend has no active camera and no usable light): camera, sun
cam_auto = bpy.data.cameras.new('AutoCamera')
cam_auto.lens = 50.0
cam_auto.sensor_width = 36.0
cam_auto.clip_end = 1000.0
ob_auto_camera = bpy.data.objects.new('AutoCamera', cam_auto)
scene.collection.objects.link(ob_auto_camera)
ob_auto_camera.location = (13.6419, -16.3858, 10.9761)
ob_auto_camera.rotation_euler = (1.09748, -7.21219e-08, 0.694738)
scene.camera = ob_auto_camera
light_auto_sun = bpy.data.lights.new('AutoSun', 'SUN')
light_auto_sun.energy = 3.0
light_auto_sun.angle = 0.0523599
ob_auto_sun = bpy.data.objects.new('AutoSun', light_auto_sun)
scene.collection.objects.link(ob_auto_sun)
ob_auto_sun.rotation_euler = (0.872665, 0.174533, 0.523599)
bpy.context.view_layer.update()
